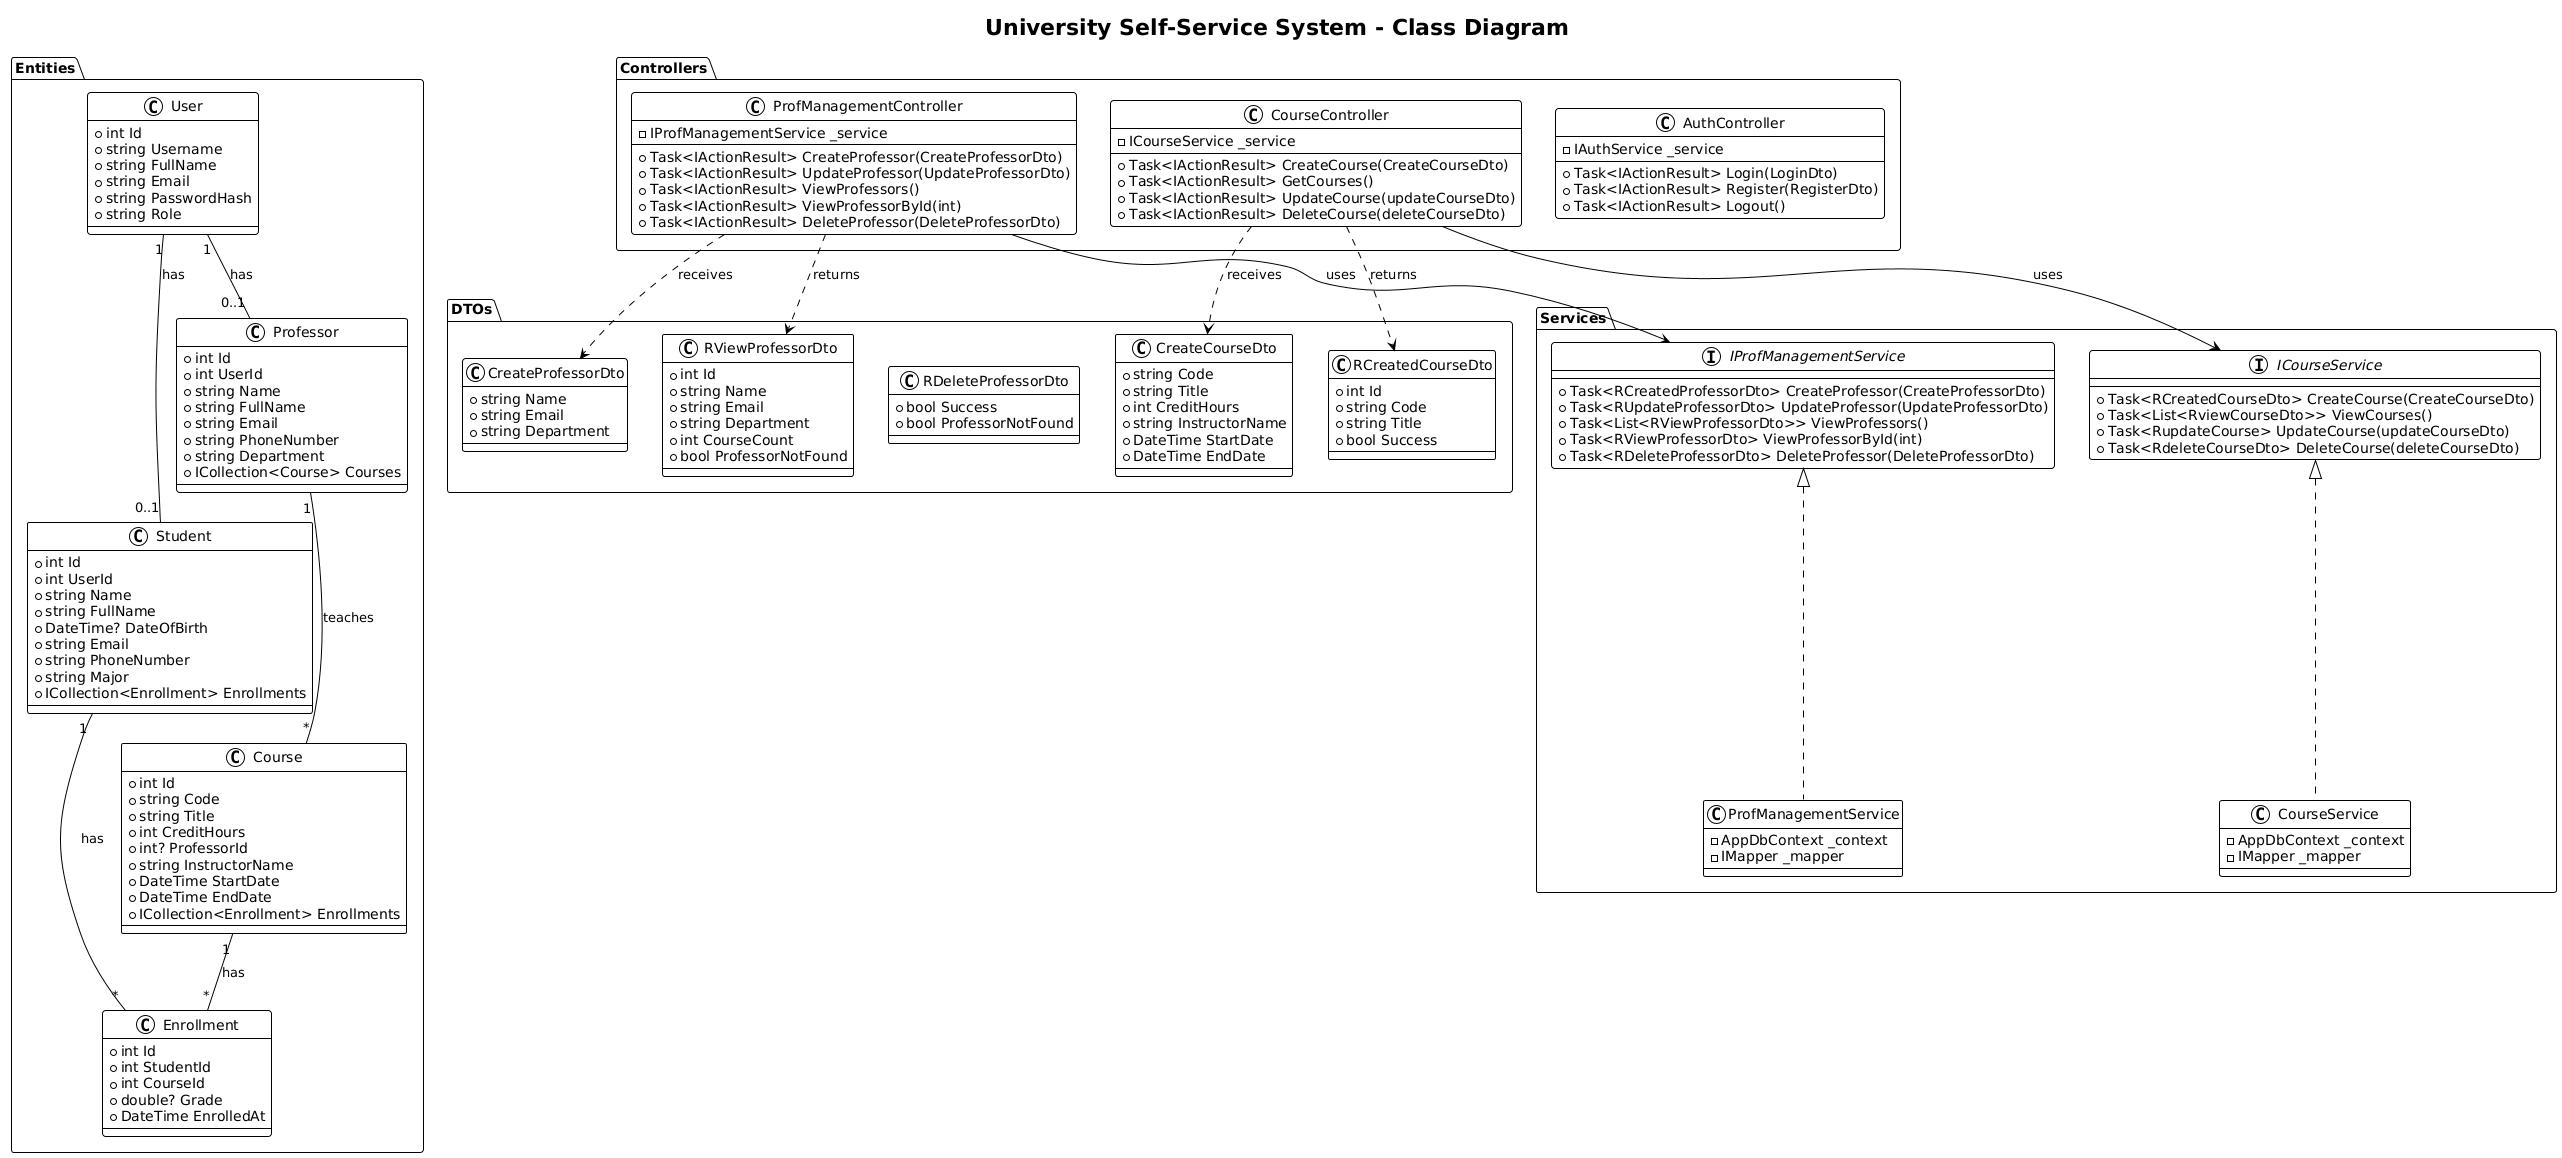

The diagram above was rendered by PlantUML. Its source (embedded in the PNG):
@startuml
!theme plain

title University Self-Service System - Class Diagram

' Entities Package
package "Entities" {
    
    class User {
        +int Id
        +string Username
        +string FullName
        +string Email
        +string PasswordHash
        +string Role
    }
    
    class Student {
        +int Id
        +int UserId
        +string Name
        +string FullName
        +DateTime? DateOfBirth
        +string Email
        +string PhoneNumber
        +string Major
        +ICollection<Enrollment> Enrollments
    }
    
    class Professor {
        +int Id
        +int UserId
        +string Name
        +string FullName
        +string Email
        +string PhoneNumber
        +string Department
        +ICollection<Course> Courses
    }
    
    class Course {
        +int Id
        +string Code
        +string Title
        +int CreditHours
        +int? ProfessorId
        +string InstructorName
        +DateTime StartDate
        +DateTime EndDate
        +ICollection<Enrollment> Enrollments
    }
    
    class Enrollment {
        +int Id
        +int StudentId
        +int CourseId
        +double? Grade
        +DateTime EnrolledAt
    }
}

' DTOs Package
package "DTOs" {
    
    class CreateProfessorDto {
        +string Name
        +string Email
        +string Department
    }
    
    class RViewProfessorDto {
        +int Id
        +string Name
        +string Email
        +string Department
        +int CourseCount
        +bool ProfessorNotFound
    }
    
    class RDeleteProfessorDto {
        +bool Success
        +bool ProfessorNotFound
    }
    
    class CreateCourseDto {
        +string Code
        +string Title
        +int CreditHours
        +string InstructorName
        +DateTime StartDate
        +DateTime EndDate
    }
    
    class RCreatedCourseDto {
        +int Id
        +string Code
        +string Title
        +bool Success
    }
}

' Services Package
package "Services" {
    
    interface IProfManagementService {
        +Task<RCreatedProfessorDto> CreateProfessor(CreateProfessorDto)
        +Task<RUpdateProfessorDto> UpdateProfessor(UpdateProfessorDto)
        +Task<List<RViewProfessorDto>> ViewProfessors()
        +Task<RViewProfessorDto> ViewProfessorById(int)
        +Task<RDeleteProfessorDto> DeleteProfessor(DeleteProfessorDto)
    }
    
    interface ICourseService {
        +Task<RCreatedCourseDto> CreateCourse(CreateCourseDto)
        +Task<List<RviewCourseDto>> ViewCourses()
        +Task<RupdateCourse> UpdateCourse(updateCourseDto)
        +Task<RdeleteCourseDto> DeleteCourse(deleteCourseDto)
    }
    
    class ProfManagementService {
        -AppDbContext _context
        -IMapper _mapper
    }
    
    class CourseService {
        -AppDbContext _context
        -IMapper _mapper
    }
}

' Controllers Package
package "Controllers" {
    
    class ProfManagementController {
        -IProfManagementService _service
        +Task<IActionResult> CreateProfessor(CreateProfessorDto)
        +Task<IActionResult> UpdateProfessor(UpdateProfessorDto)
        +Task<IActionResult> ViewProfessors()
        +Task<IActionResult> ViewProfessorById(int)
        +Task<IActionResult> DeleteProfessor(DeleteProfessorDto)
    }
    
    class CourseController {
        -ICourseService _service
        +Task<IActionResult> CreateCourse(CreateCourseDto)
        +Task<IActionResult> GetCourses()
        +Task<IActionResult> UpdateCourse(updateCourseDto)
        +Task<IActionResult> DeleteCourse(deleteCourseDto)
    }
    
    class AuthController {
        -IAuthService _service
        +Task<IActionResult> Login(LoginDto)
        +Task<IActionResult> Register(RegisterDto)
        +Task<IActionResult> Logout()
    }
}

' Relationships - Entities
User "1" -- "0..1" Student : has
User "1" -- "0..1" Professor : has
Student "1" -- "*" Enrollment : has
Course "1" -- "*" Enrollment : has
Professor "1" -- "*" Course : teaches

' Relationships - Services
IProfManagementService <|.. ProfManagementService
ICourseService <|.. CourseService

' Relationships - Controllers to Services
ProfManagementController --> IProfManagementService : uses
CourseController --> ICourseService : uses

' DTOs relationships
ProfManagementController ..> CreateProfessorDto : receives
ProfManagementController ..> RViewProfessorDto : returns
CourseController ..> CreateCourseDto : receives
CourseController ..> RCreatedCourseDto : returns
@enduml